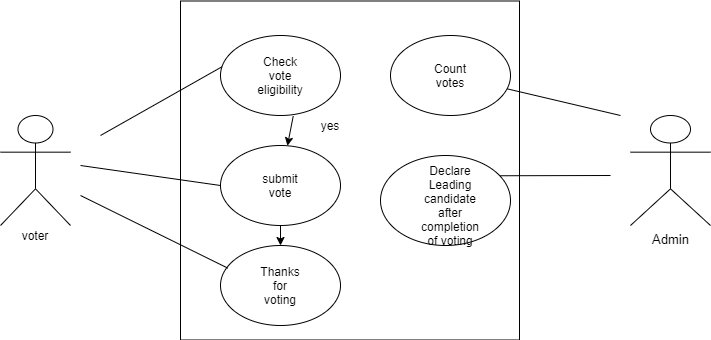

The diagram above was exported from draw.io. Its source (the exported page's mxGraphModel, read from the mxfile embedded in the PNG):
<mxGraphModel dx="782" dy="436" grid="1" gridSize="10" guides="1" tooltips="1" connect="1" arrows="1" fold="1" page="1" pageScale="1" pageWidth="850" pageHeight="1100" math="0" shadow="0">
  <root>
    <mxCell id="0" />
    <mxCell id="1" parent="0" />
    <mxCell id="Nf5p9mSf5vma7DhGTzCu-1" value="" style="whiteSpace=wrap;html=1;aspect=fixed;" vertex="1" parent="1">
      <mxGeometry x="240" y="65.5" width="339" height="339" as="geometry" />
    </mxCell>
    <mxCell id="Nf5p9mSf5vma7DhGTzCu-2" value="" style="ellipse;whiteSpace=wrap;html=1;" vertex="1" parent="1">
      <mxGeometry x="280" y="100" width="120" height="80" as="geometry" />
    </mxCell>
    <mxCell id="Nf5p9mSf5vma7DhGTzCu-3" value="" style="ellipse;whiteSpace=wrap;html=1;" vertex="1" parent="1">
      <mxGeometry x="280" y="210" width="120" height="80" as="geometry" />
    </mxCell>
    <mxCell id="Nf5p9mSf5vma7DhGTzCu-4" value="" style="ellipse;whiteSpace=wrap;html=1;" vertex="1" parent="1">
      <mxGeometry x="280" y="310" width="120" height="80" as="geometry" />
    </mxCell>
    <mxCell id="Nf5p9mSf5vma7DhGTzCu-5" value="" style="shape=umlActor;verticalLabelPosition=bottom;verticalAlign=top;html=1;outlineConnect=0;" vertex="1" parent="1">
      <mxGeometry x="60" y="180" width="70" height="110" as="geometry" />
    </mxCell>
    <mxCell id="Nf5p9mSf5vma7DhGTzCu-7" value="" style="ellipse;whiteSpace=wrap;html=1;" vertex="1" parent="1">
      <mxGeometry x="450" y="100" width="120" height="80" as="geometry" />
    </mxCell>
    <mxCell id="Nf5p9mSf5vma7DhGTzCu-8" value="" style="ellipse;whiteSpace=wrap;html=1;" vertex="1" parent="1">
      <mxGeometry x="440" y="220" width="130" height="90" as="geometry" />
    </mxCell>
    <mxCell id="Nf5p9mSf5vma7DhGTzCu-9" value="&lt;span style=&quot;font-size: 13px&quot;&gt;Admin&lt;/span&gt;" style="shape=umlActor;verticalLabelPosition=bottom;verticalAlign=top;html=1;outlineConnect=0;" vertex="1" parent="1">
      <mxGeometry x="690" y="180" width="80" height="110" as="geometry" />
    </mxCell>
    <mxCell id="Nf5p9mSf5vma7DhGTzCu-25" value="" style="endArrow=none;html=1;entryX=0.011;entryY=0.392;entryDx=0;entryDy=0;entryPerimeter=0;" edge="1" parent="1" target="Nf5p9mSf5vma7DhGTzCu-2">
      <mxGeometry width="50" height="50" relative="1" as="geometry">
        <mxPoint x="160" y="200" as="sourcePoint" />
        <mxPoint x="210" y="150" as="targetPoint" />
      </mxGeometry>
    </mxCell>
    <mxCell id="Nf5p9mSf5vma7DhGTzCu-27" value="Check vote eligibility" style="text;html=1;strokeColor=none;fillColor=none;align=center;verticalAlign=middle;whiteSpace=wrap;rounded=0;" vertex="1" parent="1">
      <mxGeometry x="320" y="130" width="40" height="20" as="geometry" />
    </mxCell>
    <mxCell id="Nf5p9mSf5vma7DhGTzCu-28" value="submit vote" style="text;html=1;strokeColor=none;fillColor=none;align=center;verticalAlign=middle;whiteSpace=wrap;rounded=0;" vertex="1" parent="1">
      <mxGeometry x="320" y="240" width="40" height="20" as="geometry" />
    </mxCell>
    <mxCell id="Nf5p9mSf5vma7DhGTzCu-29" value="Thanks for voting" style="text;html=1;strokeColor=none;fillColor=none;align=center;verticalAlign=middle;whiteSpace=wrap;rounded=0;" vertex="1" parent="1">
      <mxGeometry x="320" y="340" width="40" height="20" as="geometry" />
    </mxCell>
    <mxCell id="Nf5p9mSf5vma7DhGTzCu-30" value="" style="endArrow=classic;html=1;exitX=0.606;exitY=1.008;exitDx=0;exitDy=0;exitPerimeter=0;" edge="1" parent="1" source="Nf5p9mSf5vma7DhGTzCu-2" target="Nf5p9mSf5vma7DhGTzCu-3">
      <mxGeometry width="50" height="50" relative="1" as="geometry">
        <mxPoint x="430" y="170" as="sourcePoint" />
        <mxPoint x="450" y="150" as="targetPoint" />
      </mxGeometry>
    </mxCell>
    <mxCell id="Nf5p9mSf5vma7DhGTzCu-31" value="yes" style="text;html=1;strokeColor=none;fillColor=none;align=center;verticalAlign=middle;whiteSpace=wrap;rounded=0;" vertex="1" parent="1">
      <mxGeometry x="370" y="180" width="40" height="20" as="geometry" />
    </mxCell>
    <mxCell id="Nf5p9mSf5vma7DhGTzCu-33" value="" style="endArrow=classic;html=1;entryX=0.5;entryY=0;entryDx=0;entryDy=0;exitX=0.5;exitY=1;exitDx=0;exitDy=0;" edge="1" parent="1" source="Nf5p9mSf5vma7DhGTzCu-3" target="Nf5p9mSf5vma7DhGTzCu-4">
      <mxGeometry width="50" height="50" relative="1" as="geometry">
        <mxPoint x="400" y="200" as="sourcePoint" />
        <mxPoint x="450" y="150" as="targetPoint" />
      </mxGeometry>
    </mxCell>
    <mxCell id="Nf5p9mSf5vma7DhGTzCu-34" value="" style="endArrow=none;html=1;exitX=0;exitY=0.5;exitDx=0;exitDy=0;" edge="1" parent="1" source="Nf5p9mSf5vma7DhGTzCu-3">
      <mxGeometry width="50" height="50" relative="1" as="geometry">
        <mxPoint x="400" y="200" as="sourcePoint" />
        <mxPoint x="140" y="230" as="targetPoint" />
      </mxGeometry>
    </mxCell>
    <mxCell id="Nf5p9mSf5vma7DhGTzCu-35" value="" style="endArrow=none;html=1;exitX=0.061;exitY=0.283;exitDx=0;exitDy=0;exitPerimeter=0;" edge="1" parent="1" source="Nf5p9mSf5vma7DhGTzCu-4">
      <mxGeometry width="50" height="50" relative="1" as="geometry">
        <mxPoint x="400" y="200" as="sourcePoint" />
        <mxPoint x="140" y="260" as="targetPoint" />
      </mxGeometry>
    </mxCell>
    <mxCell id="Nf5p9mSf5vma7DhGTzCu-36" value="voter" style="text;html=1;strokeColor=none;fillColor=none;align=center;verticalAlign=middle;whiteSpace=wrap;rounded=0;" vertex="1" parent="1">
      <mxGeometry x="75" y="290" width="40" height="20" as="geometry" />
    </mxCell>
    <mxCell id="Nf5p9mSf5vma7DhGTzCu-38" value="Count votes" style="text;html=1;strokeColor=none;fillColor=none;align=center;verticalAlign=middle;whiteSpace=wrap;rounded=0;" vertex="1" parent="1">
      <mxGeometry x="490" y="130" width="40" height="20" as="geometry" />
    </mxCell>
    <mxCell id="Nf5p9mSf5vma7DhGTzCu-39" value="Declare Leading candidate after completion of voting" style="text;html=1;strokeColor=none;fillColor=none;align=center;verticalAlign=middle;whiteSpace=wrap;rounded=0;" vertex="1" parent="1">
      <mxGeometry x="490" y="259.5" width="40" height="20" as="geometry" />
    </mxCell>
    <mxCell id="Nf5p9mSf5vma7DhGTzCu-40" value="" style="endArrow=none;html=1;" edge="1" parent="1" source="Nf5p9mSf5vma7DhGTzCu-7">
      <mxGeometry width="50" height="50" relative="1" as="geometry">
        <mxPoint x="400" y="150" as="sourcePoint" />
        <mxPoint x="680" y="180" as="targetPoint" />
      </mxGeometry>
    </mxCell>
    <mxCell id="Nf5p9mSf5vma7DhGTzCu-42" value="" style="endArrow=none;html=1;entryX=0.922;entryY=0.225;entryDx=0;entryDy=0;entryPerimeter=0;" edge="1" parent="1" target="Nf5p9mSf5vma7DhGTzCu-8">
      <mxGeometry width="50" height="50" relative="1" as="geometry">
        <mxPoint x="670" y="240" as="sourcePoint" />
        <mxPoint x="450" y="100" as="targetPoint" />
      </mxGeometry>
    </mxCell>
  </root>
</mxGraphModel>